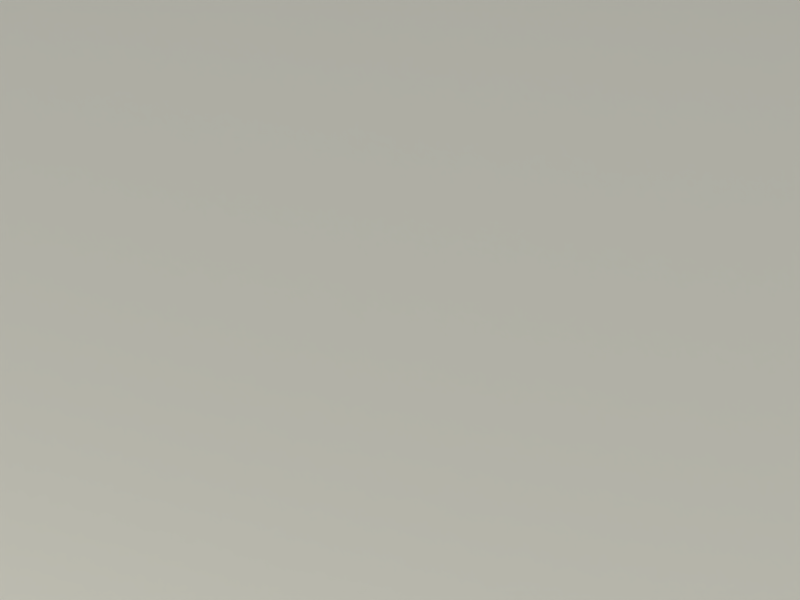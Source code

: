 # Source: render.blend  (saved by Blender 2.61.4; exported with 4.5.12 LTS)
import bpy
from mathutils import Matrix  # noqa: F401  (used for matrix-valued properties, if any)

bpy.ops.wm.read_factory_settings(use_empty=True)
scene = bpy.context.scene
scene.name = 'Scene'

# ---- collections
col_collection_1 = bpy.data.collections.new('Collection 1'); scene.collection.children.link(col_collection_1)

# ---- materials (node trees are filled in below, after node groups)
mat_floor = bpy.data.materials.new('floor')
mat_floor.alpha_threshold = 0.0
mat_floor.roughness = 0.5
mat_floor.line_color = (0.0, 0.0, 0.0, 1.0)
mat_light = bpy.data.materials.new('light')
mat_light.alpha_threshold = 0.0
mat_light.roughness = 0.5
mat_light.line_color = (0.0, 0.0, 0.0, 1.0)

# ---- material node trees
mat_floor.use_nodes = True; mat_floor.node_tree.nodes.clear()
_N = mat_floor.node_tree.nodes; _L = mat_floor.node_tree.links
n0 = _N.new('ShaderNodeOutputMaterial'); n0.name = 'Material Output'; n0.location = (300, 300)
n0.width = 120
n1 = _N.new('ShaderNodeMixShader'); n1.name = 'Mix Shader'; n1.location = (100, 300)
n1.width = 150
n1.inputs[0].default_value = 0.4
n2 = _N.new('ShaderNodeBsdfDiffuse'); n2.name = 'Diffuse BSDF'; n2.location = (-100, 300)
n3 = _N.new('ShaderNodeBsdfAnisotropic'); n3.name = 'Glossy BSDF'; n3.location = (-100, 300)
n3.distribution = 'BECKMANN'
n3.inputs[1].default_value = 0.5477
_L.new(n1.outputs[0], n0.inputs[0])
_L.new(n2.outputs[0], n1.inputs[1])
_L.new(n3.outputs[0], n1.inputs[2])
n0.is_active_output = True
mat_light.use_nodes = True; mat_light.node_tree.nodes.clear()
_N = mat_light.node_tree.nodes; _L = mat_light.node_tree.links
n0 = _N.new('ShaderNodeOutputMaterial'); n0.name = 'Material Output'; n0.location = (300, 300)
n0.width = 120
n1 = _N.new('ShaderNodeEmission'); n1.name = 'Emission'; n1.location = (100, 300)
n1.width = 150
n1.inputs[0].default_value = (1.0, 0.9771, 0.8, 1.0)
n1.inputs[1].default_value = 7.0
_L.new(n1.outputs[0], n0.inputs[0])
n0.is_active_output = True

# ---- world
world_world = bpy.data.worlds.new('World'); scene.world = world_world
world_world.use_nodes = True; world_world.node_tree.nodes.clear()
_N = world_world.node_tree.nodes; _L = world_world.node_tree.links
n0 = _N.new('ShaderNodeOutputWorld'); n0.name = 'World Output'; n0.location = (300, 300)
n0.width = 120
n1 = _N.new('ShaderNodeBackground'); n1.name = 'Background'; n1.location = (10, 300)
n1.width = 150
n1.inputs[0].default_value = (0.9867, 1.0, 1.0, 1.0)
n1.inputs[1].default_value = 0.7
_L.new(n1.outputs[0], n0.inputs[0])
n0.is_active_output = True
world_world.color = (0.05088, 0.05088, 0.05088)
world_world.use_sun_shadow = False
world_world.sun_shadow_jitter_overblur = 0.0
world_world.cycles.sampling_method = 'MANUAL'
world_world.cycles.sample_map_resolution = 256
world_world.light_settings.ao_factor = 0.4613

# ---- cameras
cam_camera = bpy.data.cameras.new('Camera')
cam_camera.clip_end = 1617.0
cam_camera.lens = 35.0
cam_camera.sensor_width = 32.0
cam_camera.sensor_height = 18.0
cam_camera.ortho_scale = 7.314
cam_camera.show_limits = True
cam_camera.dof.focus_distance = 0.0

# ---- meshes
me_plane_002 = bpy.data.meshes.new('Plane.002')
me_plane_002.from_pydata([(1.0, 1.0, 0.0), (1.0, -1.0, 0.0), (-1.0, -1.0, 0.0), (-1.0, 1.0, 0.0)], [], [(0, 3, 2, 1)])
_uv = me_plane_002.uv_layers.new(name='UVTex')
_uv.uv.foreach_set('vector', [-0.005046, -0.01559, 1.011, -0.01559, 1.011, 1.0, -0.005046, 1.0])
me_plane_002.materials.append(mat_floor)
me_plane_002.use_remesh_preserve_volume = False
me_plane_002.use_remesh_preserve_attributes = False
me_plane_002.use_mirror_vertex_groups = False
me_plane_002.update()
me_plane_001 = bpy.data.meshes.new('Plane.001')
me_plane_001.from_pydata([(1.0, 1.0, 0.0), (1.0, -1.0, 0.0), (-1.0, -1.0, 0.0), (-1.0, 1.0, 0.0)], [], [(0, 3, 2, 1)])
me_plane_001.materials.append(mat_light)
me_plane_001.use_remesh_preserve_volume = False
me_plane_001.use_remesh_preserve_attributes = False
me_plane_001.use_mirror_vertex_groups = False
me_plane_001.update()

# ---- objects
ob_floor = bpy.data.objects.new('floor', me_plane_002)
ob_target = bpy.data.objects.new('target', None)
ob_light_1 = bpy.data.objects.new('light_1', me_plane_001)
ob_camera = bpy.data.objects.new('Camera', cam_camera)
ob_light_2 = bpy.data.objects.new('light_2', me_plane_001)

# ---- transforms, parenting, visibility, modifiers, constraints
ob_floor.location = (-29.26, -0.4603, -4.048)
ob_floor.scale = (600.0, 600.0, 600.0)
ob_floor.lineart.crease_threshold = 0.0
ob_target.location = (0.0, 0.0, 2.667)
ob_target.rotation_euler = (0.1149, -0.5149, 0.02836)
ob_target.empty_display_type = 'SPHERE'
ob_target.empty_image_offset = (0.0, 0.0)
ob_target.lineart.crease_threshold = 0.0
ob_light_1.parent = ob_target
ob_light_1.matrix_parent_inverse = Matrix(((0.8704, 2.22e-06, 0.4924, -0.8043), (-0.05646, 0.9934, 0.09979, -0.163), (-0.4892, -0.1147, 0.8646, -1.412), (0.0, 0.0, 0.0, 1.0)))
ob_light_1.location = (748.8, -490.4, 1276.0)
ob_light_1.rotation_euler = (0.05849, -0.6541, 1.197)
ob_light_1.scale = (903.4, 868.2, 808.8)
ob_light_1.lineart.crease_threshold = 0.0
ob_camera.parent = ob_target
ob_camera.location = (45.6, -5.96e-08, 0.0)
ob_camera.scale = (18.19, 18.19, 18.19)
ob_camera.lock_rotations_4d = False
ob_camera.empty_display_type = 'ARROWS'
ob_camera.color = (0.0, 0.0, 0.0, 0.0)
ob_camera.display_type = 'WIRE'
ob_camera.lineart.crease_threshold = 0.0
_c = ob_camera.constraints.new('TRACK_TO'); _c.name = 'TrackTo'
_c.target = ob_target
ob_light_2.parent = ob_camera
ob_light_2.matrix_parent_inverse = Matrix(((-1.407e-07, 0.05496, -4.783e-15, 7.812e-15), (-0.02707, -6.926e-08, 0.04784, -0.07814), (0.04784, 1.224e-07, 0.02707, -11.39), (0.0, 0.0, 0.0, 1.0)))
ob_light_2.location = (552.9, 898.2, 1627.0)
ob_light_2.rotation_euler = (-0.2585, 0.1925, 0.4462)
ob_light_2.scale = (420.1, 420.1, 420.1)
ob_light_2.lineart.crease_threshold = 0.0
cam_camera.dof.focus_object = ob_target

# ---- collection membership
col_collection_1.objects.link(ob_floor)
col_collection_1.objects.link(ob_target)
col_collection_1.objects.link(ob_light_1)
col_collection_1.objects.link(ob_camera)
col_collection_1.objects.link(ob_light_2)

# ---- scene / render settings (as saved in the file)
scene.camera = ob_camera
scene.frame_start = 1; scene.frame_end = 64; scene.frame_set(9)
scene.render.engine = 'CYCLES'
scene.render.image_settings.color_mode = 'RGB'
scene.render.image_settings.compression = 90
scene.render.resolution_x = 1600
scene.render.resolution_y = 1200
scene.render.resolution_percentage = 20
scene.render.fps = 8
scene.render.dither_intensity = 0.0
scene.render.use_crop_to_border = True
scene.render.bake_margin = 2
scene.render.bake_bias = 0.0
scene.cycles.use_denoising = False
scene.cycles.samples = 200
scene.cycles.sampling_pattern = 'TABULATED_SOBOL'
scene.cycles.light_sampling_threshold = 0.0
scene.cycles.use_adaptive_sampling = False
scene.cycles.use_light_tree = False
scene.cycles.blur_glossy = 0.0
scene.cycles.max_bounces = 128
scene.cycles.diffuse_bounces = 128
scene.cycles.glossy_bounces = 128
scene.cycles.transmission_bounces = 128
scene.cycles.volume_bounces = 1
scene.cycles.transparent_max_bounces = 128
scene.cycles.film_exposure = 0.31
scene.cycles.pixel_filter_type = 'GAUSSIAN'
scene.cycles.sample_clamp_indirect = 0.0
scene.view_settings.view_transform = 'Standard'
bpy.context.view_layer.update()
